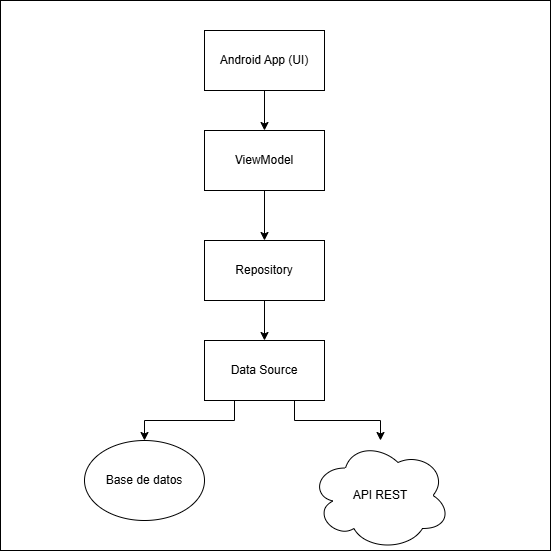

The diagram above was exported from draw.io. Its source (the exported page's mxGraphModel, read from the mxfile embedded in the PNG):
<mxGraphModel dx="1030" dy="608" grid="1" gridSize="10" guides="1" tooltips="1" connect="1" arrows="1" fold="1" page="1" pageScale="1" pageWidth="827" pageHeight="1169" math="0" shadow="0">
  <root>
    <mxCell id="0" />
    <mxCell id="1" parent="0" />
    <mxCell id="E_lzwv8BFxlzEzrHkoXg-12" parent="1" style="whiteSpace=wrap;html=1;aspect=fixed;" value="" vertex="1">
      <mxGeometry height="550" width="550" x="90" y="30" as="geometry" />
    </mxCell>
    <mxCell id="E_lzwv8BFxlzEzrHkoXg-7" edge="1" parent="1" source="E_lzwv8BFxlzEzrHkoXg-1" style="edgeStyle=orthogonalEdgeStyle;rounded=0;orthogonalLoop=1;jettySize=auto;html=1;entryX=0.5;entryY=0;entryDx=0;entryDy=0;" target="E_lzwv8BFxlzEzrHkoXg-2">
      <mxGeometry relative="1" as="geometry" />
    </mxCell>
    <mxCell id="E_lzwv8BFxlzEzrHkoXg-1" parent="1" style="rounded=0;whiteSpace=wrap;html=1;" value="Android App (UI)" vertex="1">
      <mxGeometry height="60" width="120" x="294" y="60" as="geometry" />
    </mxCell>
    <mxCell id="E_lzwv8BFxlzEzrHkoXg-8" edge="1" parent="1" source="E_lzwv8BFxlzEzrHkoXg-2" style="edgeStyle=orthogonalEdgeStyle;rounded=0;orthogonalLoop=1;jettySize=auto;html=1;entryX=0.5;entryY=0;entryDx=0;entryDy=0;" target="E_lzwv8BFxlzEzrHkoXg-3">
      <mxGeometry relative="1" as="geometry" />
    </mxCell>
    <mxCell id="E_lzwv8BFxlzEzrHkoXg-2" parent="1" style="rounded=0;whiteSpace=wrap;html=1;" value="ViewModel" vertex="1">
      <mxGeometry height="60" width="120" x="294" y="160" as="geometry" />
    </mxCell>
    <mxCell id="E_lzwv8BFxlzEzrHkoXg-9" edge="1" parent="1" source="E_lzwv8BFxlzEzrHkoXg-3" style="edgeStyle=orthogonalEdgeStyle;rounded=0;orthogonalLoop=1;jettySize=auto;html=1;exitX=0.5;exitY=1;exitDx=0;exitDy=0;entryX=0.5;entryY=0;entryDx=0;entryDy=0;" target="E_lzwv8BFxlzEzrHkoXg-4">
      <mxGeometry relative="1" as="geometry" />
    </mxCell>
    <mxCell id="E_lzwv8BFxlzEzrHkoXg-3" parent="1" style="rounded=0;whiteSpace=wrap;html=1;" value="Repository" vertex="1">
      <mxGeometry height="60" width="120" x="294" y="270" as="geometry" />
    </mxCell>
    <mxCell id="E_lzwv8BFxlzEzrHkoXg-10" edge="1" parent="1" source="E_lzwv8BFxlzEzrHkoXg-4" style="edgeStyle=orthogonalEdgeStyle;rounded=0;orthogonalLoop=1;jettySize=auto;html=1;exitX=0.25;exitY=1;exitDx=0;exitDy=0;" target="E_lzwv8BFxlzEzrHkoXg-5">
      <mxGeometry relative="1" as="geometry" />
    </mxCell>
    <mxCell id="E_lzwv8BFxlzEzrHkoXg-11" edge="1" parent="1" source="E_lzwv8BFxlzEzrHkoXg-4" style="edgeStyle=orthogonalEdgeStyle;rounded=0;orthogonalLoop=1;jettySize=auto;html=1;exitX=0.75;exitY=1;exitDx=0;exitDy=0;" target="E_lzwv8BFxlzEzrHkoXg-6">
      <mxGeometry relative="1" as="geometry" />
    </mxCell>
    <mxCell id="E_lzwv8BFxlzEzrHkoXg-4" parent="1" style="rounded=0;whiteSpace=wrap;html=1;" value="Data Source" vertex="1">
      <mxGeometry height="60" width="120" x="294" y="370" as="geometry" />
    </mxCell>
    <mxCell id="E_lzwv8BFxlzEzrHkoXg-5" parent="1" style="ellipse;whiteSpace=wrap;html=1;" value="Base de datos" vertex="1">
      <mxGeometry height="80" width="120" x="174" y="470" as="geometry" />
    </mxCell>
    <mxCell id="E_lzwv8BFxlzEzrHkoXg-6" parent="1" style="ellipse;shape=cloud;whiteSpace=wrap;html=1;" value="API REST" vertex="1">
      <mxGeometry height="110" width="140" x="400" y="470" as="geometry" />
    </mxCell>
  </root>
</mxGraphModel>